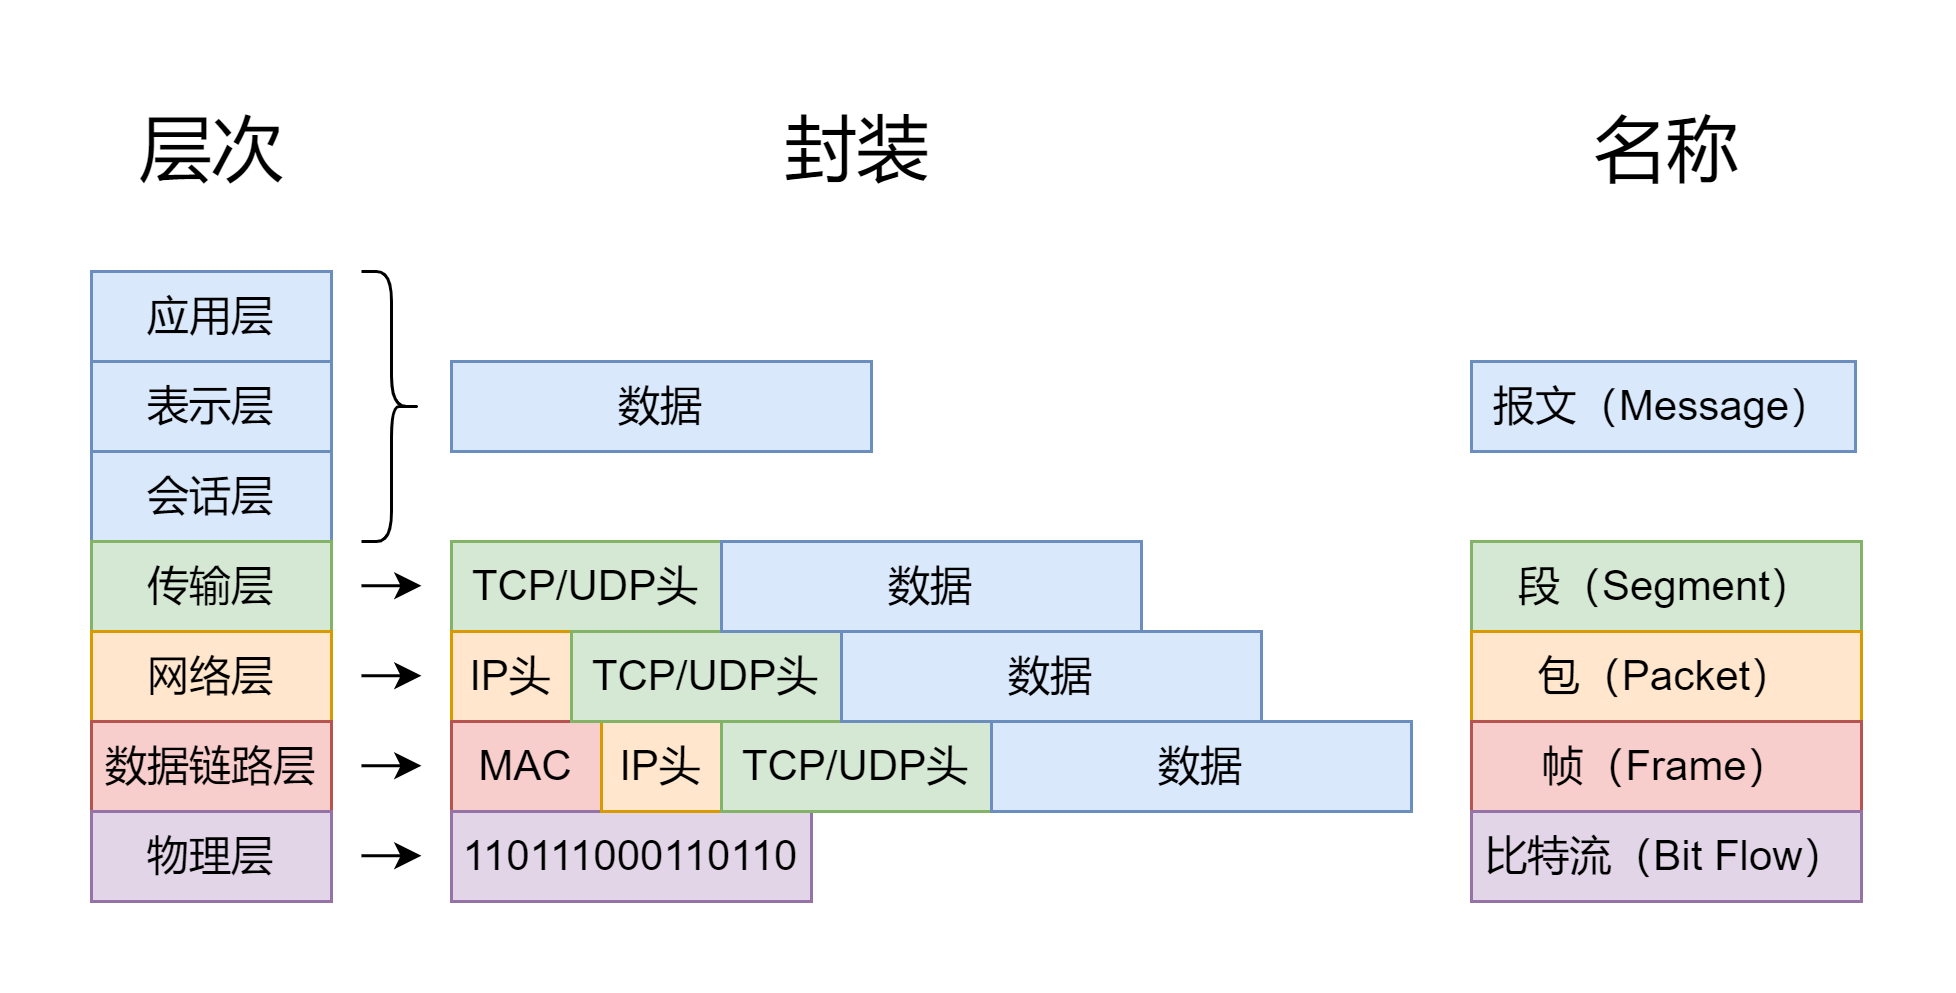

The diagram above was exported from draw.io. Its source (the exported page's mxGraphModel, read from the mxfile embedded in the PNG):
<mxGraphModel dx="788" dy="475" grid="1" gridSize="10" guides="1" tooltips="1" connect="1" arrows="1" fold="1" page="1" pageScale="1" pageWidth="827" pageHeight="1169" math="0" shadow="0">
  <root>
    <mxCell id="0" />
    <mxCell id="1" parent="0" />
    <mxCell id="ZpjZvFXlTCYLtF_sFGO9-1" value="&lt;font style=&quot;font-size: 24px;&quot;&gt;层次&lt;/font&gt;" style="text;html=1;align=center;verticalAlign=middle;resizable=0;points=[];autosize=1;strokeColor=none;fillColor=none;" vertex="1" parent="1">
      <mxGeometry x="125" y="100" width="70" height="40" as="geometry" />
    </mxCell>
    <mxCell id="ZpjZvFXlTCYLtF_sFGO9-2" value="&lt;font style=&quot;font-size: 24px;&quot;&gt;封装&lt;/font&gt;" style="text;html=1;align=center;verticalAlign=middle;resizable=0;points=[];autosize=1;strokeColor=none;fillColor=none;" vertex="1" parent="1">
      <mxGeometry x="340" y="100" width="70" height="40" as="geometry" />
    </mxCell>
    <mxCell id="ZpjZvFXlTCYLtF_sFGO9-3" value="&lt;font style=&quot;font-size: 24px;&quot;&gt;名称&lt;/font&gt;" style="text;html=1;align=center;verticalAlign=middle;resizable=0;points=[];autosize=1;strokeColor=none;fillColor=none;" vertex="1" parent="1">
      <mxGeometry x="610" y="100" width="70" height="40" as="geometry" />
    </mxCell>
    <mxCell id="ZpjZvFXlTCYLtF_sFGO9-4" value="应用层" style="rounded=0;whiteSpace=wrap;html=1;fillColor=#dae8fc;strokeColor=#6c8ebf;fontSize=14;" vertex="1" parent="1">
      <mxGeometry x="120" y="160" width="80" height="30" as="geometry" />
    </mxCell>
    <mxCell id="ZpjZvFXlTCYLtF_sFGO9-5" value="表示层" style="rounded=0;whiteSpace=wrap;html=1;fillColor=#dae8fc;strokeColor=#6c8ebf;fontSize=14;" vertex="1" parent="1">
      <mxGeometry x="120" y="190" width="80" height="30" as="geometry" />
    </mxCell>
    <mxCell id="ZpjZvFXlTCYLtF_sFGO9-6" value="会话层" style="rounded=0;whiteSpace=wrap;html=1;fillColor=#dae8fc;strokeColor=#6c8ebf;fontSize=14;" vertex="1" parent="1">
      <mxGeometry x="120" y="220" width="80" height="30" as="geometry" />
    </mxCell>
    <mxCell id="ZpjZvFXlTCYLtF_sFGO9-7" value="传输层" style="rounded=0;whiteSpace=wrap;html=1;fillColor=#d5e8d4;strokeColor=#82b366;fontSize=14;" vertex="1" parent="1">
      <mxGeometry x="120" y="250" width="80" height="30" as="geometry" />
    </mxCell>
    <mxCell id="ZpjZvFXlTCYLtF_sFGO9-8" value="网络层" style="rounded=0;whiteSpace=wrap;html=1;fillColor=#ffe6cc;strokeColor=#d79b00;fontSize=14;" vertex="1" parent="1">
      <mxGeometry x="120" y="280" width="80" height="30" as="geometry" />
    </mxCell>
    <mxCell id="ZpjZvFXlTCYLtF_sFGO9-9" value="数据链路层" style="rounded=0;whiteSpace=wrap;html=1;fillColor=#f8cecc;strokeColor=#b85450;fontSize=14;" vertex="1" parent="1">
      <mxGeometry x="120" y="310" width="80" height="30" as="geometry" />
    </mxCell>
    <mxCell id="ZpjZvFXlTCYLtF_sFGO9-10" value="物理层" style="rounded=0;whiteSpace=wrap;html=1;fillColor=#e1d5e7;strokeColor=#9673a6;fontSize=14;" vertex="1" parent="1">
      <mxGeometry x="120" y="340" width="80" height="30" as="geometry" />
    </mxCell>
    <mxCell id="ZpjZvFXlTCYLtF_sFGO9-11" value="" style="shape=curlyBracket;whiteSpace=wrap;html=1;rounded=1;flipH=1;labelPosition=right;verticalLabelPosition=middle;align=left;verticalAlign=middle;" vertex="1" parent="1">
      <mxGeometry x="210" y="160" width="20" height="90" as="geometry" />
    </mxCell>
    <mxCell id="ZpjZvFXlTCYLtF_sFGO9-12" value="数据" style="rounded=0;whiteSpace=wrap;html=1;fillColor=#dae8fc;strokeColor=#6c8ebf;fontSize=14;" vertex="1" parent="1">
      <mxGeometry x="240" y="190" width="140" height="30" as="geometry" />
    </mxCell>
    <mxCell id="ZpjZvFXlTCYLtF_sFGO9-13" value="报文（Message）" style="rounded=0;whiteSpace=wrap;html=1;fillColor=#dae8fc;strokeColor=#6c8ebf;fontSize=14;" vertex="1" parent="1">
      <mxGeometry x="580" y="190" width="128" height="30" as="geometry" />
    </mxCell>
    <mxCell id="ZpjZvFXlTCYLtF_sFGO9-14" value="" style="endArrow=classic;html=1;rounded=0;" edge="1" parent="1">
      <mxGeometry width="50" height="50" relative="1" as="geometry">
        <mxPoint x="210" y="264.75" as="sourcePoint" />
        <mxPoint x="230" y="264.75" as="targetPoint" />
      </mxGeometry>
    </mxCell>
    <mxCell id="ZpjZvFXlTCYLtF_sFGO9-15" value="" style="endArrow=classic;html=1;rounded=0;" edge="1" parent="1">
      <mxGeometry width="50" height="50" relative="1" as="geometry">
        <mxPoint x="210" y="294.75" as="sourcePoint" />
        <mxPoint x="230" y="294.75" as="targetPoint" />
      </mxGeometry>
    </mxCell>
    <mxCell id="ZpjZvFXlTCYLtF_sFGO9-16" value="" style="endArrow=classic;html=1;rounded=0;" edge="1" parent="1">
      <mxGeometry width="50" height="50" relative="1" as="geometry">
        <mxPoint x="210" y="324.75" as="sourcePoint" />
        <mxPoint x="230" y="324.75" as="targetPoint" />
      </mxGeometry>
    </mxCell>
    <mxCell id="ZpjZvFXlTCYLtF_sFGO9-17" value="" style="endArrow=classic;html=1;rounded=0;" edge="1" parent="1">
      <mxGeometry width="50" height="50" relative="1" as="geometry">
        <mxPoint x="210" y="354.75" as="sourcePoint" />
        <mxPoint x="230" y="354.75" as="targetPoint" />
      </mxGeometry>
    </mxCell>
    <mxCell id="ZpjZvFXlTCYLtF_sFGO9-19" value="TCP/UDP头" style="rounded=0;whiteSpace=wrap;html=1;fillColor=#d5e8d4;strokeColor=#82b366;fontSize=14;" vertex="1" parent="1">
      <mxGeometry x="240" y="250" width="90" height="30" as="geometry" />
    </mxCell>
    <mxCell id="ZpjZvFXlTCYLtF_sFGO9-22" value="IP头" style="rounded=0;whiteSpace=wrap;html=1;fillColor=#ffe6cc;strokeColor=#d79b00;fontSize=14;" vertex="1" parent="1">
      <mxGeometry x="240" y="280" width="40" height="30" as="geometry" />
    </mxCell>
    <mxCell id="ZpjZvFXlTCYLtF_sFGO9-23" value="MAC" style="rounded=0;whiteSpace=wrap;html=1;fillColor=#f8cecc;strokeColor=#b85450;fontSize=14;" vertex="1" parent="1">
      <mxGeometry x="240" y="310" width="50" height="30" as="geometry" />
    </mxCell>
    <mxCell id="ZpjZvFXlTCYLtF_sFGO9-24" value="110111000110110" style="rounded=0;whiteSpace=wrap;html=1;fillColor=#e1d5e7;strokeColor=#9673a6;fontSize=14;" vertex="1" parent="1">
      <mxGeometry x="240" y="340" width="120" height="30" as="geometry" />
    </mxCell>
    <mxCell id="ZpjZvFXlTCYLtF_sFGO9-25" value="IP头" style="rounded=0;whiteSpace=wrap;html=1;fillColor=#ffe6cc;strokeColor=#d79b00;fontSize=14;" vertex="1" parent="1">
      <mxGeometry x="290" y="310" width="40" height="30" as="geometry" />
    </mxCell>
    <mxCell id="ZpjZvFXlTCYLtF_sFGO9-26" value="TCP/UDP头" style="rounded=0;whiteSpace=wrap;html=1;fillColor=#d5e8d4;strokeColor=#82b366;fontSize=14;" vertex="1" parent="1">
      <mxGeometry x="330" y="310" width="90" height="30" as="geometry" />
    </mxCell>
    <mxCell id="ZpjZvFXlTCYLtF_sFGO9-27" value="数据" style="rounded=0;whiteSpace=wrap;html=1;fillColor=#dae8fc;strokeColor=#6c8ebf;fontSize=14;" vertex="1" parent="1">
      <mxGeometry x="420" y="310" width="140" height="30" as="geometry" />
    </mxCell>
    <mxCell id="ZpjZvFXlTCYLtF_sFGO9-28" value="TCP/UDP头" style="rounded=0;whiteSpace=wrap;html=1;fillColor=#d5e8d4;strokeColor=#82b366;fontSize=14;" vertex="1" parent="1">
      <mxGeometry x="280" y="280" width="90" height="30" as="geometry" />
    </mxCell>
    <mxCell id="ZpjZvFXlTCYLtF_sFGO9-29" value="数据" style="rounded=0;whiteSpace=wrap;html=1;fillColor=#dae8fc;strokeColor=#6c8ebf;fontSize=14;" vertex="1" parent="1">
      <mxGeometry x="370" y="280" width="140" height="30" as="geometry" />
    </mxCell>
    <mxCell id="ZpjZvFXlTCYLtF_sFGO9-30" value="数据" style="rounded=0;whiteSpace=wrap;html=1;fillColor=#dae8fc;strokeColor=#6c8ebf;fontSize=14;" vertex="1" parent="1">
      <mxGeometry x="330" y="250" width="140" height="30" as="geometry" />
    </mxCell>
    <mxCell id="ZpjZvFXlTCYLtF_sFGO9-31" value="段（Segment）" style="rounded=0;whiteSpace=wrap;html=1;fillColor=#d5e8d4;strokeColor=#82b366;fontSize=14;" vertex="1" parent="1">
      <mxGeometry x="580" y="250" width="130" height="30" as="geometry" />
    </mxCell>
    <mxCell id="ZpjZvFXlTCYLtF_sFGO9-32" value="包（Packet）" style="rounded=0;whiteSpace=wrap;html=1;fillColor=#ffe6cc;strokeColor=#d79b00;fontSize=14;" vertex="1" parent="1">
      <mxGeometry x="580" y="280" width="130" height="30" as="geometry" />
    </mxCell>
    <mxCell id="ZpjZvFXlTCYLtF_sFGO9-33" value="帧（Frame）" style="rounded=0;whiteSpace=wrap;html=1;fillColor=#f8cecc;strokeColor=#b85450;fontSize=14;" vertex="1" parent="1">
      <mxGeometry x="580" y="310" width="130" height="30" as="geometry" />
    </mxCell>
    <mxCell id="ZpjZvFXlTCYLtF_sFGO9-34" value="比特流（Bit Flow）" style="rounded=0;whiteSpace=wrap;html=1;fillColor=#e1d5e7;strokeColor=#9673a6;fontSize=14;" vertex="1" parent="1">
      <mxGeometry x="580" y="340" width="130" height="30" as="geometry" />
    </mxCell>
  </root>
</mxGraphModel>